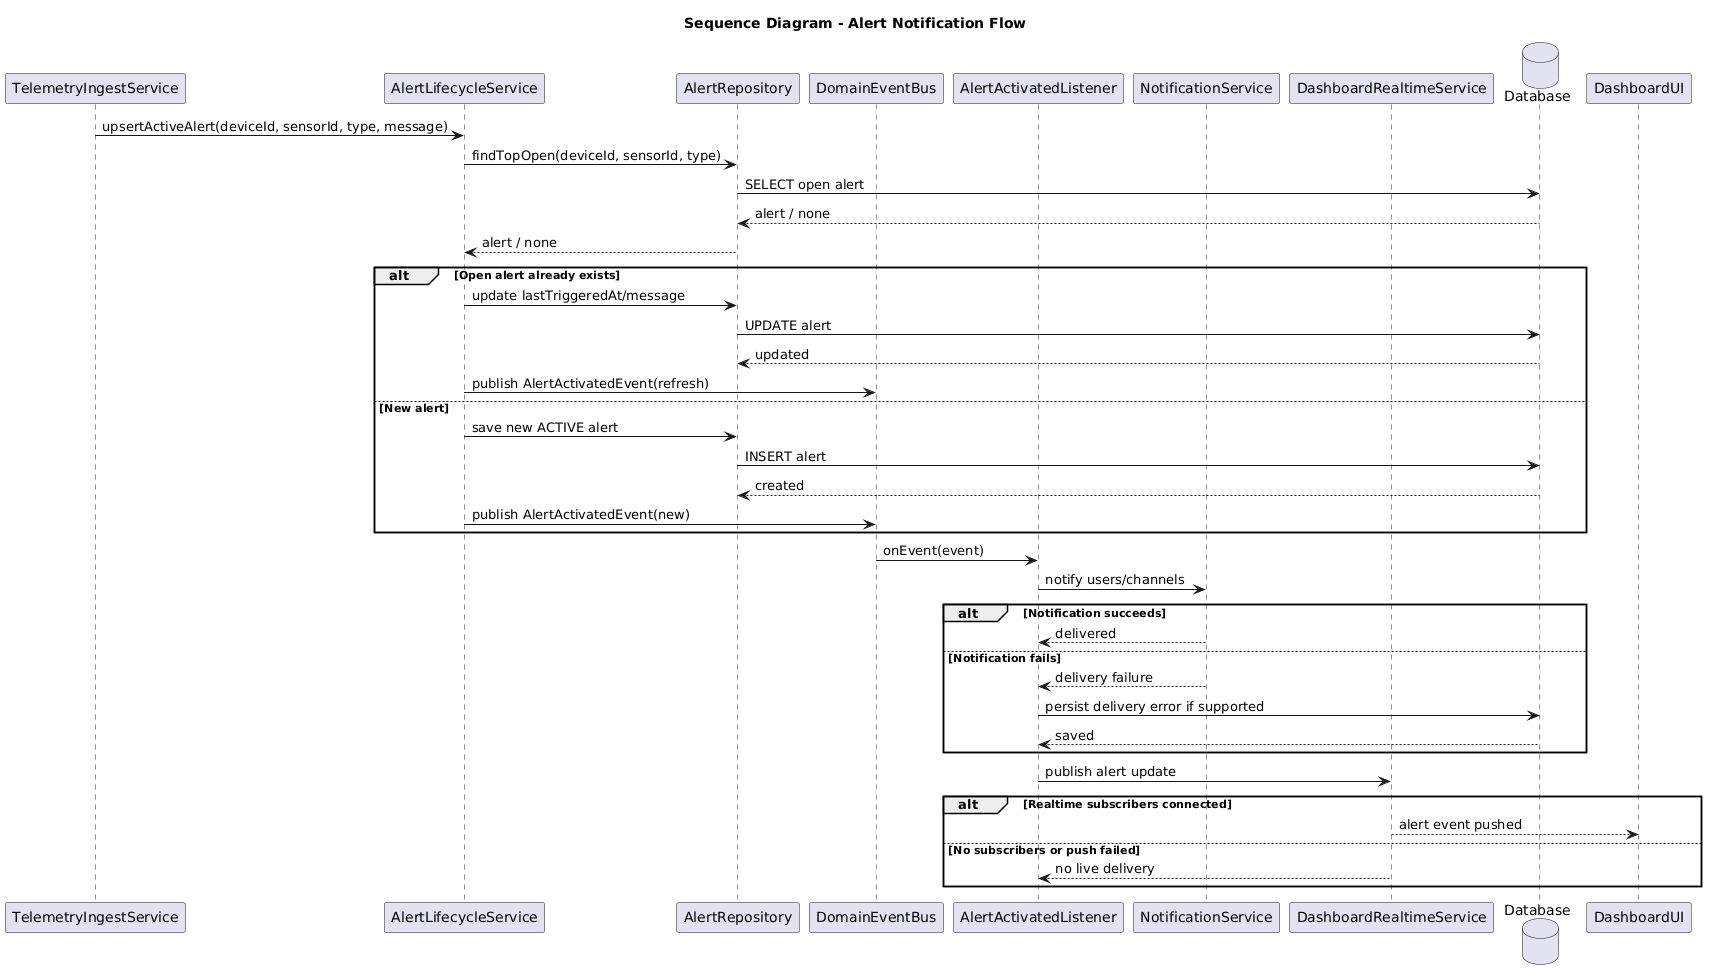

The diagram above was rendered by PlantUML. Its source (embedded in the PNG):
@startuml
title Sequence Diagram - Alert Notification Flow

participant TelemetryIngestService
participant AlertLifecycleService
participant AlertRepository
participant DomainEventBus
participant AlertActivatedListener
participant NotificationService
participant DashboardRealtimeService
database Database
participant DashboardUI

TelemetryIngestService -> AlertLifecycleService : upsertActiveAlert(deviceId, sensorId, type, message)
AlertLifecycleService -> AlertRepository : findTopOpen(deviceId, sensorId, type)
AlertRepository -> Database : SELECT open alert
Database --> AlertRepository : alert / none
AlertRepository --> AlertLifecycleService : alert / none

alt Open alert already exists
  AlertLifecycleService -> AlertRepository : update lastTriggeredAt/message
  AlertRepository -> Database : UPDATE alert
  Database --> AlertRepository : updated
  AlertLifecycleService -> DomainEventBus : publish AlertActivatedEvent(refresh)
else New alert
  AlertLifecycleService -> AlertRepository : save new ACTIVE alert
  AlertRepository -> Database : INSERT alert
  Database --> AlertRepository : created
  AlertLifecycleService -> DomainEventBus : publish AlertActivatedEvent(new)
end

DomainEventBus -> AlertActivatedListener : onEvent(event)
AlertActivatedListener -> NotificationService : notify users/channels
alt Notification succeeds
  NotificationService --> AlertActivatedListener : delivered
else Notification fails
  NotificationService --> AlertActivatedListener : delivery failure
  AlertActivatedListener -> Database : persist delivery error if supported
  Database --> AlertActivatedListener : saved
end

AlertActivatedListener -> DashboardRealtimeService : publish alert update
alt Realtime subscribers connected
  DashboardRealtimeService --> DashboardUI : alert event pushed
else No subscribers or push failed
  DashboardRealtimeService --> AlertActivatedListener : no live delivery
end
@enduml